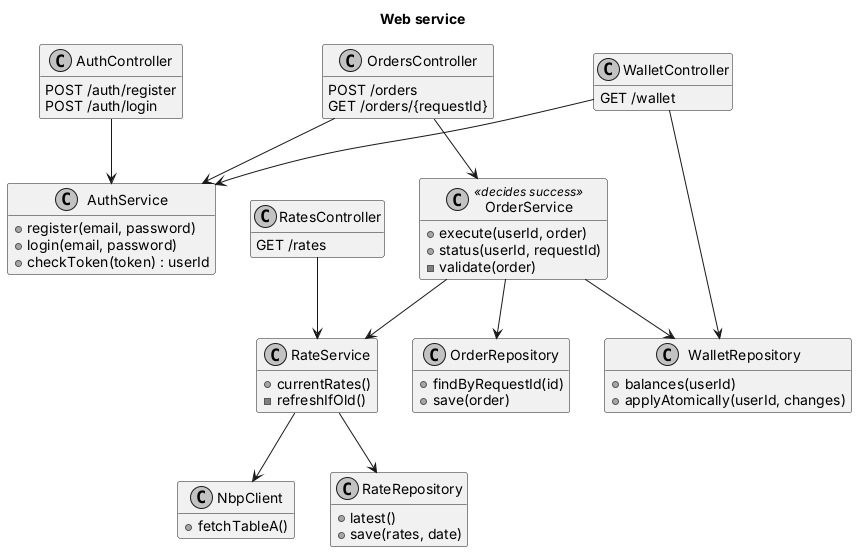

The diagram above was rendered by PlantUML. Its source (embedded in the PNG):
@startuml classes-server
skinparam monochrome true
skinparam shadowing false
hide empty members
title Web service

class AuthController {
  POST /auth/register
  POST /auth/login
}
class RatesController {
  GET /rates
}
class OrdersController {
  POST /orders
  GET /orders/{requestId}
}
class WalletController {
  GET /wallet
}
class AuthService {
  +register(email, password)
  +login(email, password)
  +checkToken(token) : userId
}
class RateService {
  +currentRates()
  -refreshIfOld()
}
class NbpClient {
  +fetchTableA()
}
class OrderService <<decides success>> {
  +execute(userId, order)
  +status(userId, requestId)
  -validate(order)
}
class WalletRepository {
  +balances(userId)
  +applyAtomically(userId, changes)
}
class OrderRepository {
  +findByRequestId(id)
  +save(order)
}
class RateRepository {
  +latest()
  +save(rates, date)
}

AuthController --> AuthService
RatesController --> RateService
OrdersController --> AuthService
OrdersController --> OrderService
WalletController --> AuthService
WalletController --> WalletRepository
RateService --> RateRepository
RateService --> NbpClient
OrderService --> RateService
OrderService --> WalletRepository
OrderService --> OrderRepository
@enduml